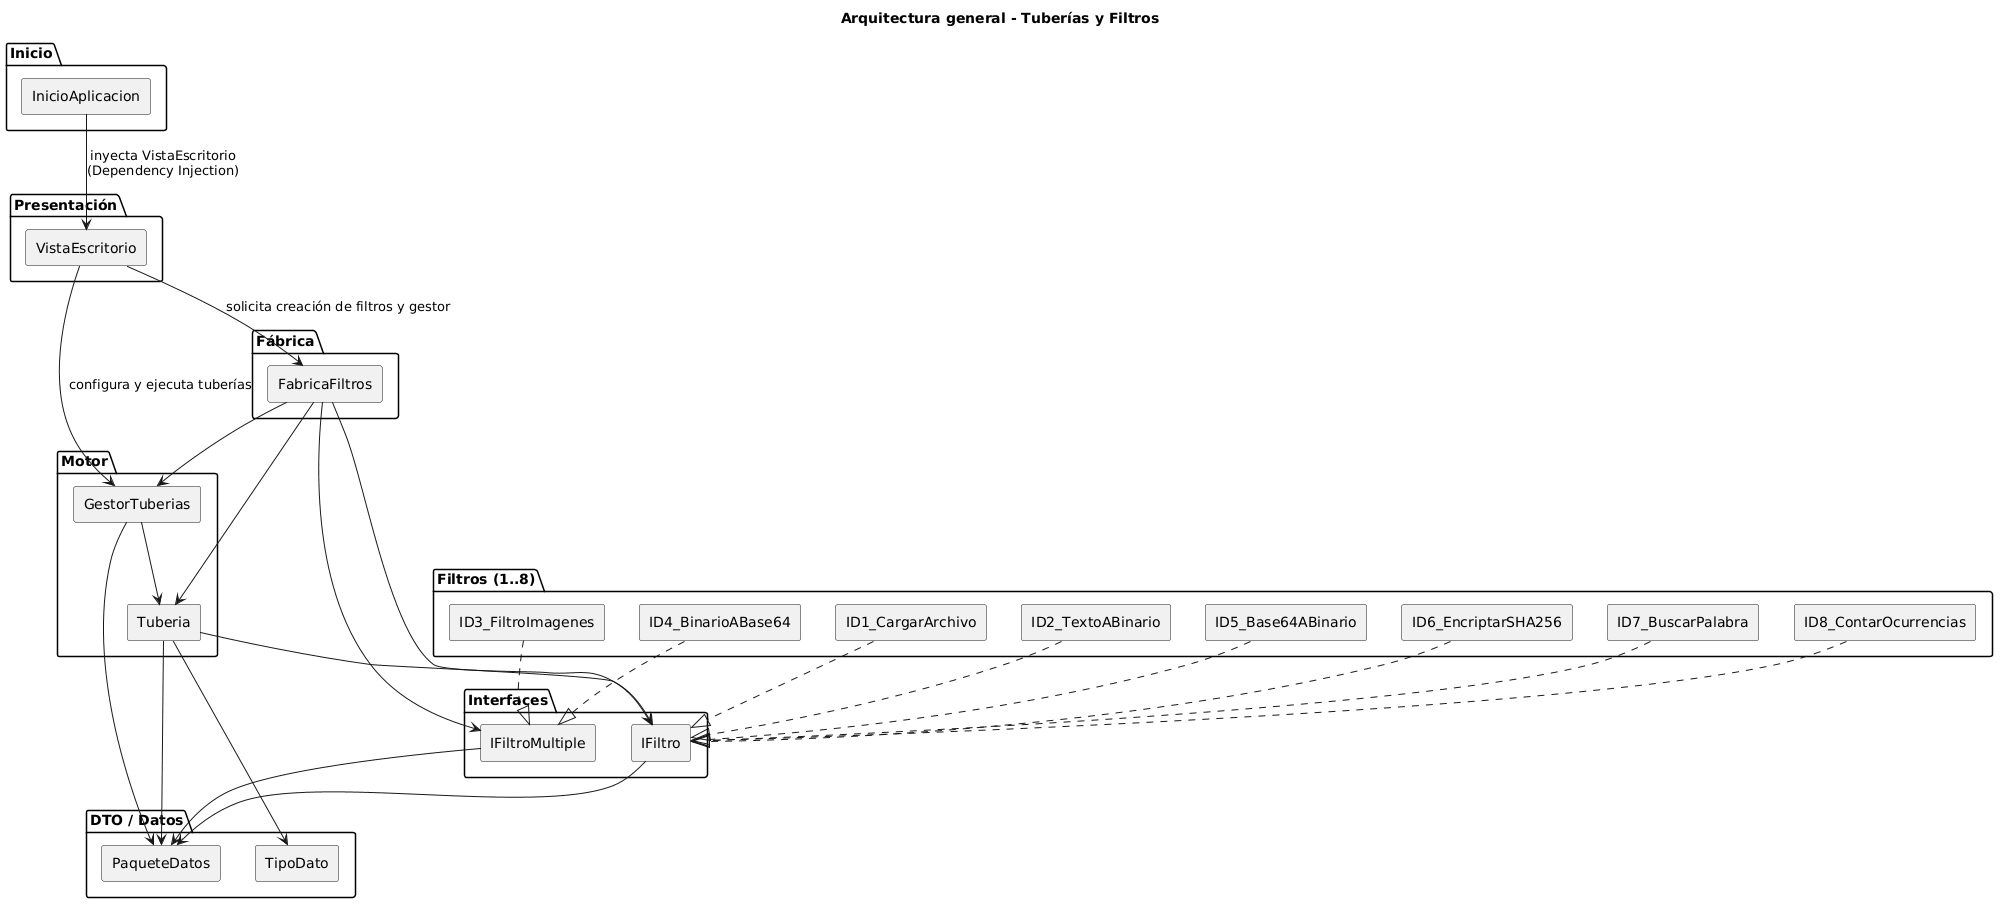

The diagram above was rendered by PlantUML. Its source (embedded in the PNG):
@startuml
' Diagrama de Componentes - Arquitectura Pipes & Filters

skinparam componentStyle rectangle

title Arquitectura general - Tuberías y Filtros

package "Presentación" {
  [VistaEscritorio] as C_Presentacion
}

package "Inicio" {
  [InicioAplicacion] as C_Inicio
}

package "Fábrica" {
  [FabricaFiltros] as C_Fabrica
}

package "Motor" {
  [GestorTuberias] as C_Gestor
  [Tuberia] as C_Tuberia
}

package "DTO / Datos" {
  [PaqueteDatos] as C_Datos
  [TipoDato] as C_TipoDato
}

package "Interfaces" {
  [IFiltro] as C_IFiltro
  [IFiltroMultiple] as C_IFiltroMultiple
}

package "Filtros (1..8)" {
  [ID1_CargarArchivo]
  [ID2_TextoABinario]
  [ID3_FiltroImagenes]
  [ID4_BinarioABase64]
  [ID5_Base64ABinario]
  [ID6_EncriptarSHA256]
  [ID7_BuscarPalabra]
  [ID8_ContarOcurrencias]
}

' Relaciones principales
C_Inicio --> C_Presentacion : inyecta VistaEscritorio\n(Dependency Injection)
C_Presentacion --> C_Fabrica : solicita creación de filtros y gestor
C_Presentacion --> C_Gestor : configura y ejecuta tuberías

C_Fabrica --> C_Gestor
C_Fabrica --> C_Tuberia
C_Fabrica --> C_IFiltro
C_Fabrica --> C_IFiltroMultiple

C_Gestor --> C_Tuberia
C_Gestor --> C_Datos

C_Tuberia --> C_IFiltro
C_Tuberia --> C_Datos
C_Tuberia --> C_TipoDato

C_IFiltro --> C_Datos
C_IFiltroMultiple --> C_Datos

[ID1_CargarArchivo] ..|> C_IFiltro
[ID2_TextoABinario] ..|> C_IFiltro
[ID3_FiltroImagenes] ..|> C_IFiltroMultiple
[ID4_BinarioABase64] ..|> C_IFiltroMultiple
[ID5_Base64ABinario] ..|> C_IFiltro
[ID6_EncriptarSHA256] ..|> C_IFiltro
[ID7_BuscarPalabra] ..|> C_IFiltro
[ID8_ContarOcurrencias] ..|> C_IFiltro
@enduml